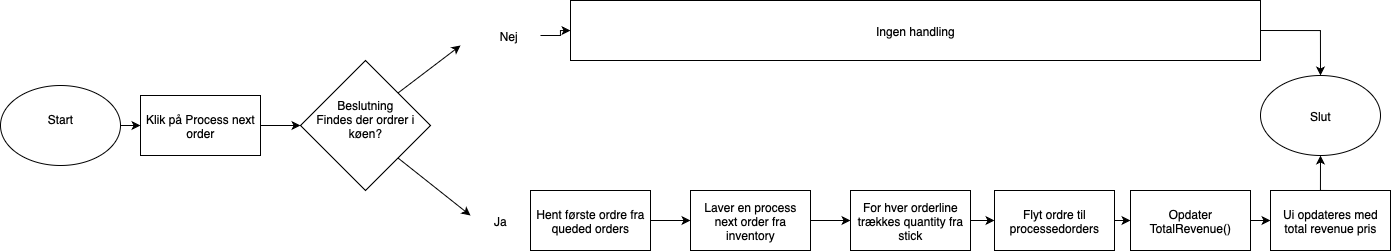

The diagram above was exported from draw.io. Its source (the exported page's mxGraphModel, read from the mxfile embedded in the PNG):
<mxGraphModel dx="1733" dy="904" grid="1" gridSize="10" guides="1" tooltips="1" connect="1" arrows="1" fold="1" page="1" pageScale="1" pageWidth="827" pageHeight="1169" math="0" shadow="0">
  <root>
    <mxCell id="0" />
    <mxCell id="1" parent="0" />
    <mxCell id="haLCJEg2SnsQ2bJUBDuS-1" value="Slut" style="ellipse;whiteSpace=wrap;html=1;" vertex="1" parent="1">
      <mxGeometry x="1920" y="310" width="120" height="80" as="geometry" />
    </mxCell>
    <mxCell id="haLCJEg2SnsQ2bJUBDuS-28" style="edgeStyle=orthogonalEdgeStyle;rounded=0;orthogonalLoop=1;jettySize=auto;html=1;exitX=1;exitY=0.5;exitDx=0;exitDy=0;entryX=0;entryY=0.5;entryDx=0;entryDy=0;" edge="1" parent="1" source="haLCJEg2SnsQ2bJUBDuS-2" target="haLCJEg2SnsQ2bJUBDuS-4">
      <mxGeometry relative="1" as="geometry" />
    </mxCell>
    <mxCell id="haLCJEg2SnsQ2bJUBDuS-2" value="Start&lt;div&gt;&lt;br&gt;&lt;/div&gt;" style="ellipse;whiteSpace=wrap;html=1;" vertex="1" parent="1">
      <mxGeometry x="660" y="320" width="120" height="80" as="geometry" />
    </mxCell>
    <mxCell id="haLCJEg2SnsQ2bJUBDuS-17" style="edgeStyle=orthogonalEdgeStyle;rounded=0;orthogonalLoop=1;jettySize=auto;html=1;exitX=1;exitY=0.5;exitDx=0;exitDy=0;entryX=0.5;entryY=0;entryDx=0;entryDy=0;" edge="1" parent="1" source="haLCJEg2SnsQ2bJUBDuS-3" target="haLCJEg2SnsQ2bJUBDuS-1">
      <mxGeometry relative="1" as="geometry">
        <mxPoint x="2140" y="400" as="targetPoint" />
      </mxGeometry>
    </mxCell>
    <mxCell id="haLCJEg2SnsQ2bJUBDuS-3" value="Ingen handling" style="rounded=0;whiteSpace=wrap;html=1;" vertex="1" parent="1">
      <mxGeometry x="1230" y="235" width="690" height="60" as="geometry" />
    </mxCell>
    <mxCell id="haLCJEg2SnsQ2bJUBDuS-27" style="edgeStyle=orthogonalEdgeStyle;rounded=0;orthogonalLoop=1;jettySize=auto;html=1;exitX=1;exitY=0.5;exitDx=0;exitDy=0;entryX=0;entryY=0.5;entryDx=0;entryDy=0;" edge="1" parent="1" source="haLCJEg2SnsQ2bJUBDuS-4" target="haLCJEg2SnsQ2bJUBDuS-5">
      <mxGeometry relative="1" as="geometry" />
    </mxCell>
    <mxCell id="haLCJEg2SnsQ2bJUBDuS-4" value="Klik på Process next order" style="rounded=0;whiteSpace=wrap;html=1;" vertex="1" parent="1">
      <mxGeometry x="800" y="330" width="120" height="60" as="geometry" />
    </mxCell>
    <mxCell id="haLCJEg2SnsQ2bJUBDuS-5" value="Beslutning&lt;div&gt;Findes der ordrer i køen?&lt;/div&gt;&lt;div&gt;&lt;br&gt;&lt;/div&gt;" style="rhombus;whiteSpace=wrap;html=1;" vertex="1" parent="1">
      <mxGeometry x="960" y="295" width="130" height="130" as="geometry" />
    </mxCell>
    <mxCell id="haLCJEg2SnsQ2bJUBDuS-6" value="" style="endArrow=classic;html=1;rounded=0;exitX=1;exitY=0;exitDx=0;exitDy=0;" edge="1" parent="1" source="haLCJEg2SnsQ2bJUBDuS-5">
      <mxGeometry width="50" height="50" relative="1" as="geometry">
        <mxPoint x="1740" y="550" as="sourcePoint" />
        <mxPoint x="1120" y="280" as="targetPoint" />
      </mxGeometry>
    </mxCell>
    <mxCell id="haLCJEg2SnsQ2bJUBDuS-7" value="" style="endArrow=classic;html=1;rounded=0;exitX=1;exitY=1;exitDx=0;exitDy=0;" edge="1" parent="1" source="haLCJEg2SnsQ2bJUBDuS-5">
      <mxGeometry width="50" height="50" relative="1" as="geometry">
        <mxPoint x="1180" y="350" as="sourcePoint" />
        <mxPoint x="1130" y="450" as="targetPoint" />
      </mxGeometry>
    </mxCell>
    <mxCell id="haLCJEg2SnsQ2bJUBDuS-18" style="edgeStyle=orthogonalEdgeStyle;rounded=0;orthogonalLoop=1;jettySize=auto;html=1;exitX=1;exitY=0.5;exitDx=0;exitDy=0;" edge="1" parent="1" source="haLCJEg2SnsQ2bJUBDuS-8" target="haLCJEg2SnsQ2bJUBDuS-3">
      <mxGeometry relative="1" as="geometry" />
    </mxCell>
    <mxCell id="haLCJEg2SnsQ2bJUBDuS-8" value="Nej&amp;nbsp;" style="text;strokeColor=none;align=center;fillColor=none;html=1;verticalAlign=middle;whiteSpace=wrap;rounded=0;" vertex="1" parent="1">
      <mxGeometry x="1140" y="255" width="60" height="30" as="geometry" />
    </mxCell>
    <mxCell id="haLCJEg2SnsQ2bJUBDuS-9" value="Ja" style="text;strokeColor=none;align=center;fillColor=none;html=1;verticalAlign=middle;whiteSpace=wrap;rounded=0;" vertex="1" parent="1">
      <mxGeometry x="1130" y="440" width="60" height="30" as="geometry" />
    </mxCell>
    <mxCell id="haLCJEg2SnsQ2bJUBDuS-20" style="edgeStyle=orthogonalEdgeStyle;rounded=0;orthogonalLoop=1;jettySize=auto;html=1;exitX=1;exitY=0.5;exitDx=0;exitDy=0;entryX=0;entryY=0.5;entryDx=0;entryDy=0;" edge="1" parent="1" source="haLCJEg2SnsQ2bJUBDuS-10" target="haLCJEg2SnsQ2bJUBDuS-11">
      <mxGeometry relative="1" as="geometry" />
    </mxCell>
    <mxCell id="haLCJEg2SnsQ2bJUBDuS-10" value="Hent første ordre fra queded orders" style="rounded=0;whiteSpace=wrap;html=1;" vertex="1" parent="1">
      <mxGeometry x="1190" y="425" width="120" height="60" as="geometry" />
    </mxCell>
    <mxCell id="haLCJEg2SnsQ2bJUBDuS-21" style="edgeStyle=orthogonalEdgeStyle;rounded=0;orthogonalLoop=1;jettySize=auto;html=1;exitX=1;exitY=0.5;exitDx=0;exitDy=0;entryX=0;entryY=0.5;entryDx=0;entryDy=0;" edge="1" parent="1" source="haLCJEg2SnsQ2bJUBDuS-11" target="haLCJEg2SnsQ2bJUBDuS-13">
      <mxGeometry relative="1" as="geometry" />
    </mxCell>
    <mxCell id="haLCJEg2SnsQ2bJUBDuS-11" value="Laver en process next order fra inventory" style="rounded=0;whiteSpace=wrap;html=1;" vertex="1" parent="1">
      <mxGeometry x="1350" y="425" width="120" height="60" as="geometry" />
    </mxCell>
    <mxCell id="haLCJEg2SnsQ2bJUBDuS-22" style="edgeStyle=orthogonalEdgeStyle;rounded=0;orthogonalLoop=1;jettySize=auto;html=1;exitX=1;exitY=0.5;exitDx=0;exitDy=0;entryX=0;entryY=0.5;entryDx=0;entryDy=0;" edge="1" parent="1" source="haLCJEg2SnsQ2bJUBDuS-13" target="haLCJEg2SnsQ2bJUBDuS-14">
      <mxGeometry relative="1" as="geometry" />
    </mxCell>
    <mxCell id="haLCJEg2SnsQ2bJUBDuS-13" value="For hver orderline trækkes quantity fra stick" style="rounded=0;whiteSpace=wrap;html=1;" vertex="1" parent="1">
      <mxGeometry x="1510" y="425" width="120" height="60" as="geometry" />
    </mxCell>
    <mxCell id="haLCJEg2SnsQ2bJUBDuS-23" style="edgeStyle=orthogonalEdgeStyle;rounded=0;orthogonalLoop=1;jettySize=auto;html=1;exitX=1;exitY=0.5;exitDx=0;exitDy=0;entryX=0;entryY=0.5;entryDx=0;entryDy=0;" edge="1" parent="1" source="haLCJEg2SnsQ2bJUBDuS-14" target="haLCJEg2SnsQ2bJUBDuS-15">
      <mxGeometry relative="1" as="geometry" />
    </mxCell>
    <mxCell id="haLCJEg2SnsQ2bJUBDuS-14" value="Flyt ordre til processedorders" style="rounded=0;whiteSpace=wrap;html=1;" vertex="1" parent="1">
      <mxGeometry x="1654" y="425" width="120" height="60" as="geometry" />
    </mxCell>
    <mxCell id="haLCJEg2SnsQ2bJUBDuS-24" style="edgeStyle=orthogonalEdgeStyle;rounded=0;orthogonalLoop=1;jettySize=auto;html=1;exitX=1;exitY=0.5;exitDx=0;exitDy=0;entryX=0;entryY=0.5;entryDx=0;entryDy=0;" edge="1" parent="1" source="haLCJEg2SnsQ2bJUBDuS-15" target="haLCJEg2SnsQ2bJUBDuS-16">
      <mxGeometry relative="1" as="geometry" />
    </mxCell>
    <mxCell id="haLCJEg2SnsQ2bJUBDuS-15" value="Opdater TotalRevenue()" style="rounded=0;whiteSpace=wrap;html=1;" vertex="1" parent="1">
      <mxGeometry x="1790" y="425" width="120" height="60" as="geometry" />
    </mxCell>
    <mxCell id="haLCJEg2SnsQ2bJUBDuS-26" style="edgeStyle=orthogonalEdgeStyle;rounded=0;orthogonalLoop=1;jettySize=auto;html=1;exitX=0.5;exitY=0;exitDx=0;exitDy=0;entryX=0.5;entryY=1;entryDx=0;entryDy=0;" edge="1" parent="1" source="haLCJEg2SnsQ2bJUBDuS-16" target="haLCJEg2SnsQ2bJUBDuS-1">
      <mxGeometry relative="1" as="geometry" />
    </mxCell>
    <mxCell id="haLCJEg2SnsQ2bJUBDuS-16" value="Ui opdateres med total revenue pris" style="rounded=0;whiteSpace=wrap;html=1;" vertex="1" parent="1">
      <mxGeometry x="1930" y="425" width="120" height="60" as="geometry" />
    </mxCell>
  </root>
</mxGraphModel>